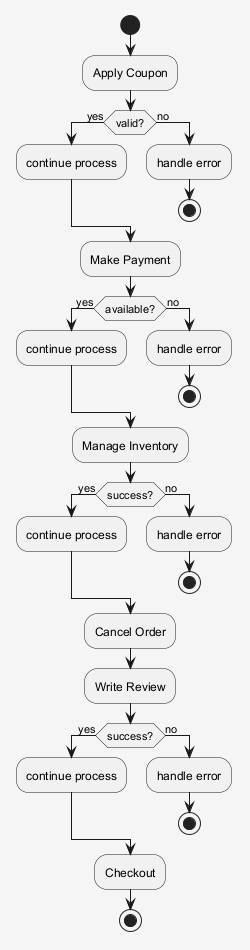

The diagram above was rendered by PlantUML. Its source (embedded in the PNG):
@startuml
skinparam shadowing false
skinparam backgroundColor #F5F5F5
start
:Apply Coupon;
if (valid?) then (yes)
:continue process;
else (no)
:handle error;
stop
endif
:Make Payment;
if (available?) then (yes)
:continue process;
else (no)
:handle error;
stop
endif
:Manage Inventory;
if (success?) then (yes)
:continue process;
else (no)
:handle error;
stop
endif
:Cancel Order;
:Write Review;
if (success?) then (yes)
:continue process;
else (no)
:handle error;
stop
endif
:Checkout;
stop
@enduml